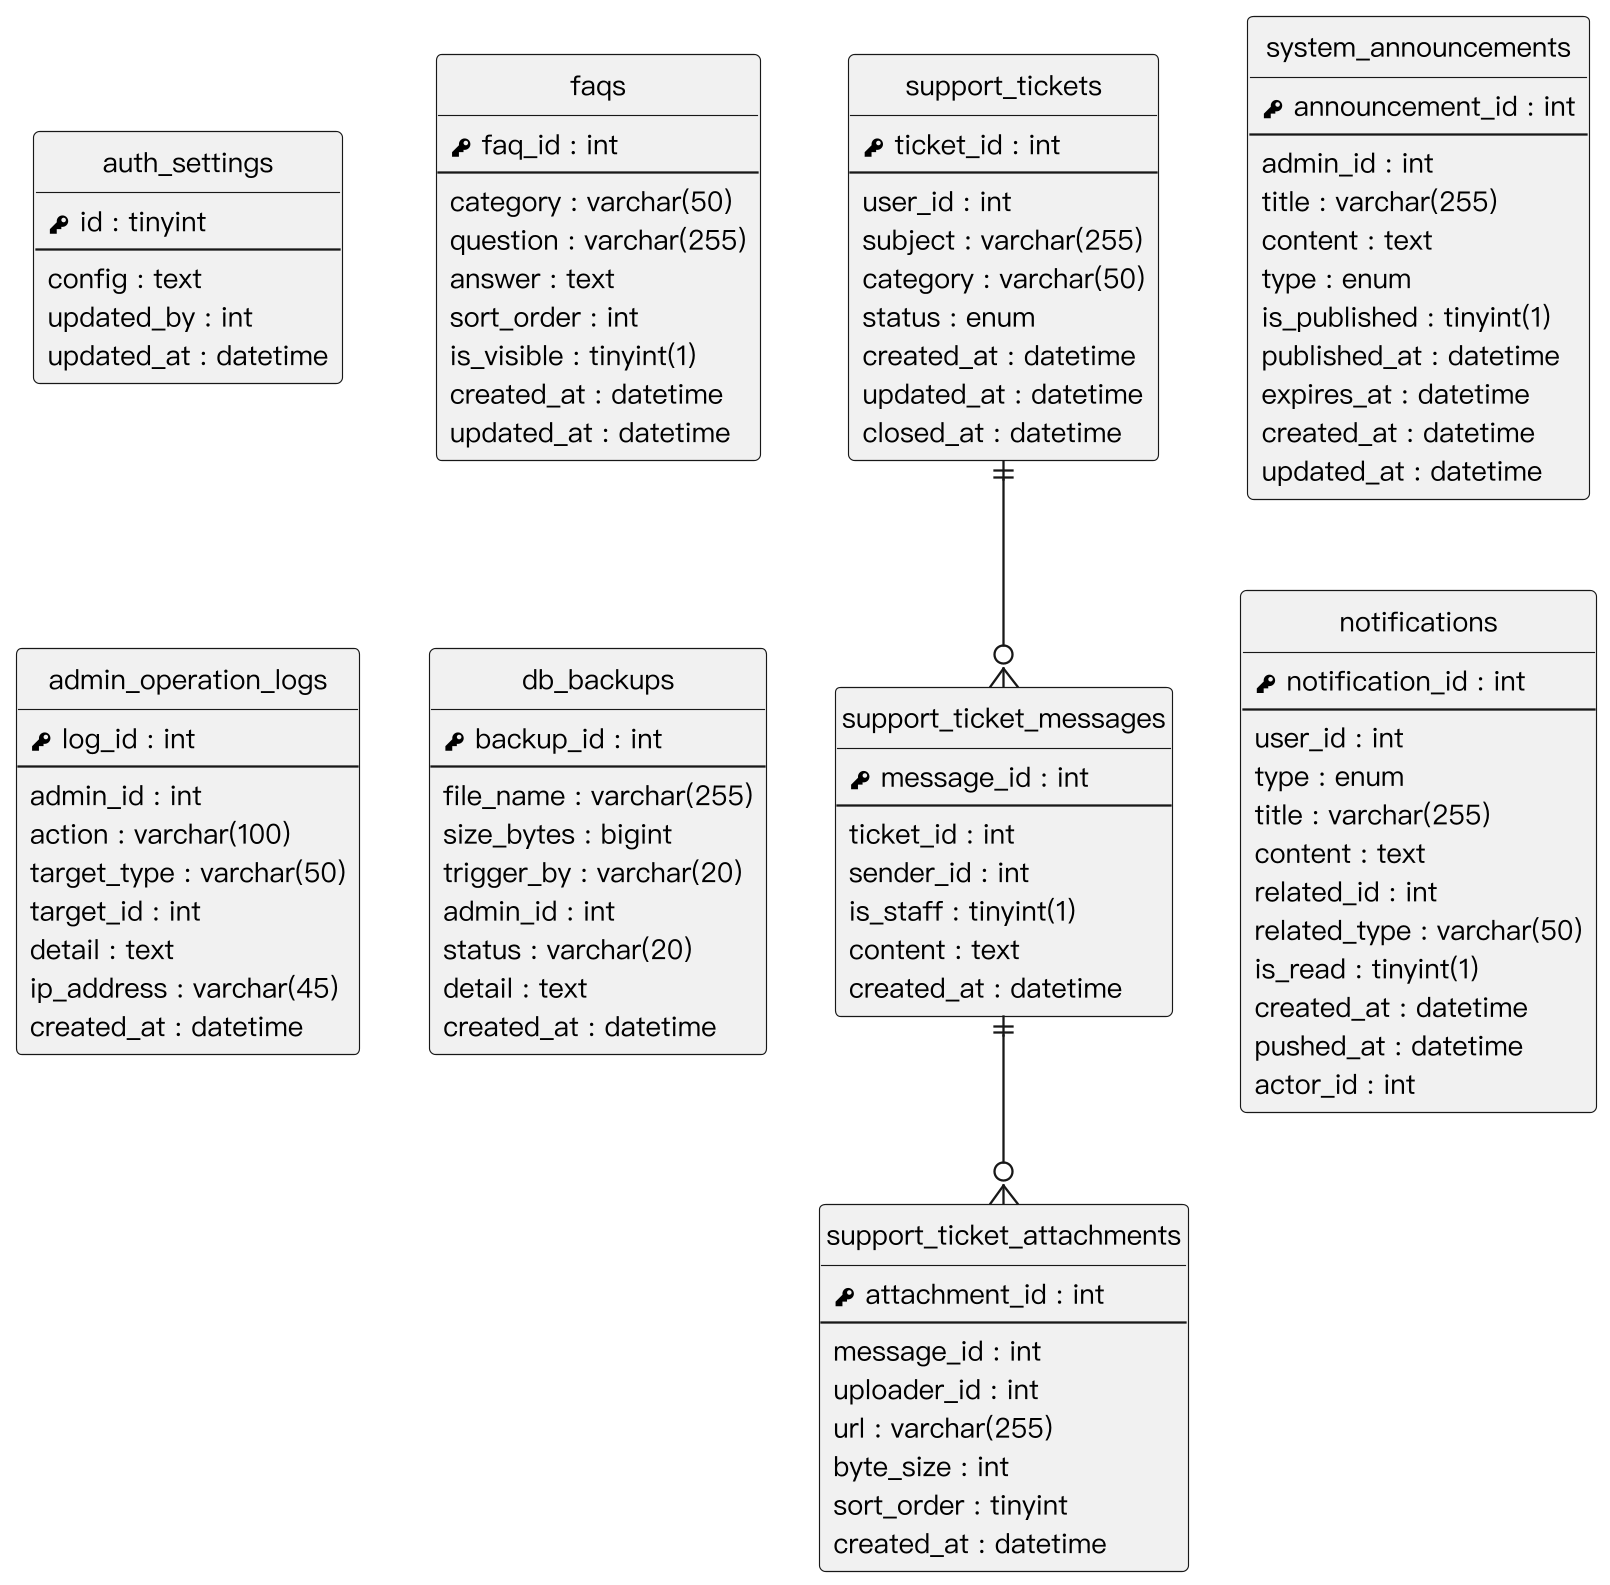

The diagram above was rendered by PlantUML. Its source (embedded in the PNG):
@startuml
skinparam monochrome true
skinparam shadowing false
skinparam dpi 220
skinparam defaultFontName "PingFang TC"
skinparam defaultFontSize 12
skinparam linetype ortho
skinparam nodesep 30
skinparam ranksep 40
hide circle
hide empty methods

entity "auth_settings" as auth_settings {
  {field} <&key> id : tinyint
  --
  {field} config : text
  {field} updated_by : int
  {field} updated_at : datetime
}
entity "faqs" as faqs {
  {field} <&key> faq_id : int
  --
  {field} category : varchar(50)
  {field} question : varchar(255)
  {field} answer : text
  {field} sort_order : int
  {field} is_visible : tinyint(1)
  {field} created_at : datetime
  {field} updated_at : datetime
}
entity "support_tickets" as support_tickets {
  {field} <&key> ticket_id : int
  --
  {field} user_id : int
  {field} subject : varchar(255)
  {field} category : varchar(50)
  {field} status : enum
  {field} created_at : datetime
  {field} updated_at : datetime
  {field} closed_at : datetime
}
entity "support_ticket_messages" as support_ticket_messages {
  {field} <&key> message_id : int
  --
  {field} ticket_id : int
  {field} sender_id : int
  {field} is_staff : tinyint(1)
  {field} content : text
  {field} created_at : datetime
}
entity "support_ticket_attachments" as support_ticket_attachments {
  {field} <&key> attachment_id : int
  --
  {field} message_id : int
  {field} uploader_id : int
  {field} url : varchar(255)
  {field} byte_size : int
  {field} sort_order : tinyint
  {field} created_at : datetime
}
entity "system_announcements" as system_announcements {
  {field} <&key> announcement_id : int
  --
  {field} admin_id : int
  {field} title : varchar(255)
  {field} content : text
  {field} type : enum
  {field} is_published : tinyint(1)
  {field} published_at : datetime
  {field} expires_at : datetime
  {field} created_at : datetime
  {field} updated_at : datetime
}
entity "admin_operation_logs" as admin_operation_logs {
  {field} <&key> log_id : int
  --
  {field} admin_id : int
  {field} action : varchar(100)
  {field} target_type : varchar(50)
  {field} target_id : int
  {field} detail : text
  {field} ip_address : varchar(45)
  {field} created_at : datetime
}
entity "db_backups" as db_backups {
  {field} <&key> backup_id : int
  --
  {field} file_name : varchar(255)
  {field} size_bytes : bigint
  {field} trigger_by : varchar(20)
  {field} admin_id : int
  {field} status : varchar(20)
  {field} detail : text
  {field} created_at : datetime
}
entity "notifications" as notifications {
  {field} <&key> notification_id : int
  --
  {field} user_id : int
  {field} type : enum
  {field} title : varchar(255)
  {field} content : text
  {field} related_id : int
  {field} related_type : varchar(50)
  {field} is_read : tinyint(1)
  {field} created_at : datetime
  {field} pushed_at : datetime
  {field} actor_id : int
}
support_tickets ||--o{ support_ticket_messages
support_ticket_messages ||--o{ support_ticket_attachments
auth_settings -[hidden]down- admin_operation_logs
faqs -[hidden]down- db_backups
system_announcements -[hidden]down- notifications
@enduml